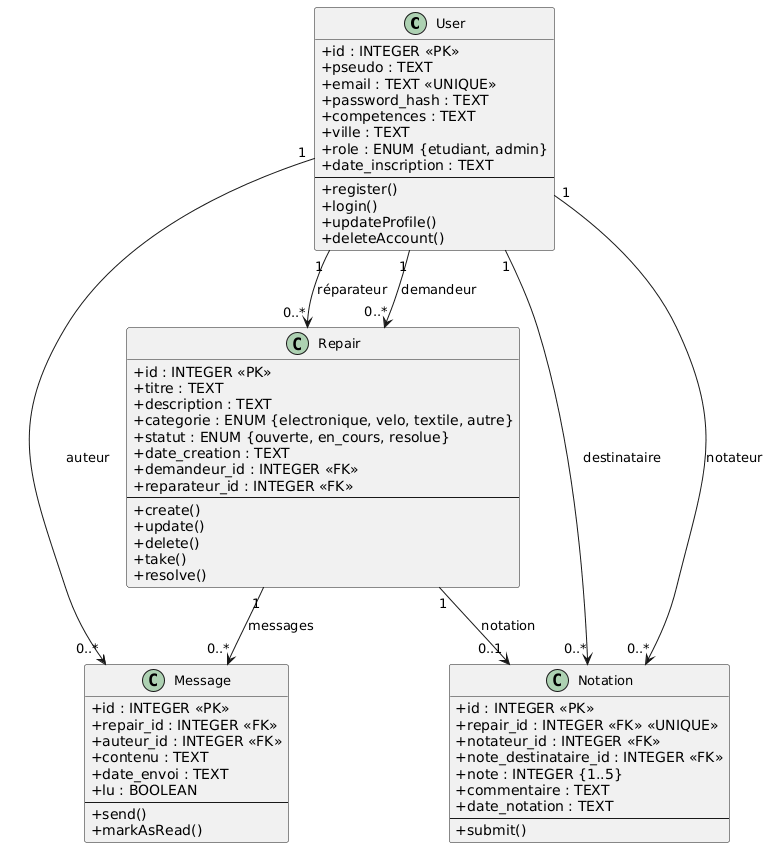

The diagram above was rendered by PlantUML. Its source (embedded in the PNG):
@startuml
skinparam classAttributeIconSize 0
skinparam classFontSize 13

class User {
  +id : INTEGER <<PK>>
  +pseudo : TEXT
  +email : TEXT <<UNIQUE>>
  +password_hash : TEXT
  +competences : TEXT
  +ville : TEXT
  +role : ENUM {etudiant, admin}
  +date_inscription : TEXT
  --
  +register()
  +login()
  +updateProfile()
  +deleteAccount()
}

class Repair {
  +id : INTEGER <<PK>>
  +titre : TEXT
  +description : TEXT
  +categorie : ENUM {electronique, velo, textile, autre}
  +statut : ENUM {ouverte, en_cours, resolue}
  +date_creation : TEXT
  +demandeur_id : INTEGER <<FK>>
  +reparateur_id : INTEGER <<FK>>
  --
  +create()
  +update()
  +delete()
  +take()
  +resolve()
}

class Message {
  +id : INTEGER <<PK>>
  +repair_id : INTEGER <<FK>>
  +auteur_id : INTEGER <<FK>>
  +contenu : TEXT
  +date_envoi : TEXT
  +lu : BOOLEAN
  --
  +send()
  +markAsRead()
}

class Notation {
  +id : INTEGER <<PK>>
  +repair_id : INTEGER <<FK>> <<UNIQUE>>
  +notateur_id : INTEGER <<FK>>
  +note_destinataire_id : INTEGER <<FK>>
  +note : INTEGER {1..5}
  +commentaire : TEXT
  +date_notation : TEXT
  --
  +submit()
}

' ── Relations corrigées ──────────────────────────

User "1" --> "0..*" Repair : demandeur
User "1" --> "0..*" Repair : réparateur

User "1" --> "0..*" Message : auteur
User "1" --> "0..*" Notation : notateur
User "1" --> "0..*" Notation : destinataire

Repair "1" --> "0..*" Message : messages
Repair "1" --> "0..1" Notation : notation
@enduml